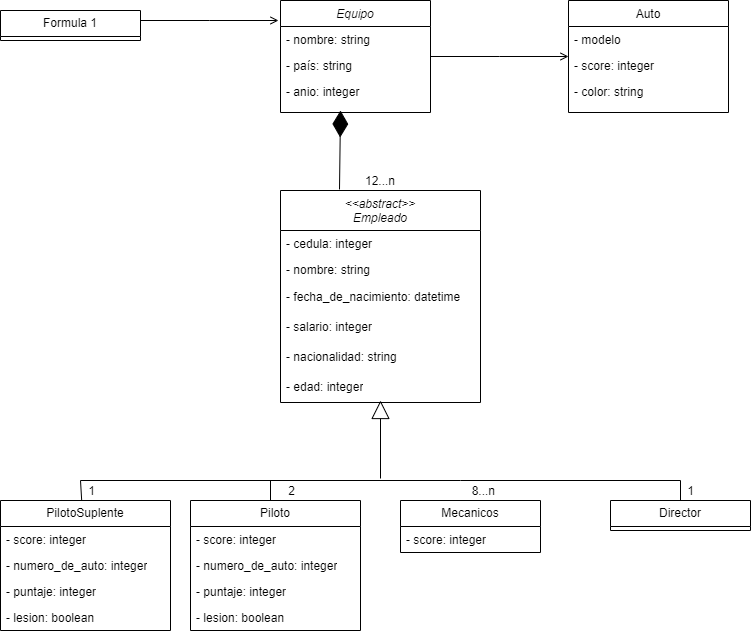

The diagram above was exported from draw.io. Its source (the exported page's mxGraphModel, read from the mxfile embedded in the PNG):
<mxGraphModel dx="1434" dy="790" grid="1" gridSize="10" guides="1" tooltips="1" connect="1" arrows="1" fold="1" page="1" pageScale="1" pageWidth="827" pageHeight="1169" math="0" shadow="0">
  <root>
    <mxCell id="WIyWlLk6GJQsqaUBKTNV-0" />
    <mxCell id="WIyWlLk6GJQsqaUBKTNV-1" parent="WIyWlLk6GJQsqaUBKTNV-0" />
    <mxCell id="zkfFHV4jXpPFQw0GAbJ--0" value="Equipo" style="swimlane;fontStyle=2;align=center;verticalAlign=top;childLayout=stackLayout;horizontal=1;startSize=26;horizontalStack=0;resizeParent=1;resizeLast=0;collapsible=1;marginBottom=0;rounded=0;shadow=0;strokeWidth=1;" parent="WIyWlLk6GJQsqaUBKTNV-1" vertex="1">
      <mxGeometry x="350" y="120" width="150" height="112" as="geometry">
        <mxRectangle x="230" y="140" width="160" height="26" as="alternateBounds" />
      </mxGeometry>
    </mxCell>
    <mxCell id="zkfFHV4jXpPFQw0GAbJ--1" value="- nombre: string" style="text;align=left;verticalAlign=top;spacingLeft=4;spacingRight=4;overflow=hidden;rotatable=0;points=[[0,0.5],[1,0.5]];portConstraint=eastwest;" parent="zkfFHV4jXpPFQw0GAbJ--0" vertex="1">
      <mxGeometry y="26" width="150" height="26" as="geometry" />
    </mxCell>
    <mxCell id="zkfFHV4jXpPFQw0GAbJ--2" value="- país: string" style="text;align=left;verticalAlign=top;spacingLeft=4;spacingRight=4;overflow=hidden;rotatable=0;points=[[0,0.5],[1,0.5]];portConstraint=eastwest;rounded=0;shadow=0;html=0;" parent="zkfFHV4jXpPFQw0GAbJ--0" vertex="1">
      <mxGeometry y="52" width="150" height="26" as="geometry" />
    </mxCell>
    <mxCell id="zkfFHV4jXpPFQw0GAbJ--3" value="- anio: integer" style="text;align=left;verticalAlign=top;spacingLeft=4;spacingRight=4;overflow=hidden;rotatable=0;points=[[0,0.5],[1,0.5]];portConstraint=eastwest;rounded=0;shadow=0;html=0;" parent="zkfFHV4jXpPFQw0GAbJ--0" vertex="1">
      <mxGeometry y="78" width="150" height="26" as="geometry" />
    </mxCell>
    <mxCell id="zkfFHV4jXpPFQw0GAbJ--17" value="Auto" style="swimlane;fontStyle=0;align=center;verticalAlign=top;childLayout=stackLayout;horizontal=1;startSize=26;horizontalStack=0;resizeParent=1;resizeLast=0;collapsible=1;marginBottom=0;rounded=0;shadow=0;strokeWidth=1;" parent="WIyWlLk6GJQsqaUBKTNV-1" vertex="1">
      <mxGeometry x="638" y="120" width="160" height="112" as="geometry">
        <mxRectangle x="550" y="140" width="160" height="26" as="alternateBounds" />
      </mxGeometry>
    </mxCell>
    <mxCell id="zkfFHV4jXpPFQw0GAbJ--18" value="- modelo" style="text;align=left;verticalAlign=top;spacingLeft=4;spacingRight=4;overflow=hidden;rotatable=0;points=[[0,0.5],[1,0.5]];portConstraint=eastwest;" parent="zkfFHV4jXpPFQw0GAbJ--17" vertex="1">
      <mxGeometry y="26" width="160" height="26" as="geometry" />
    </mxCell>
    <mxCell id="zkfFHV4jXpPFQw0GAbJ--19" value="- score: integer" style="text;align=left;verticalAlign=top;spacingLeft=4;spacingRight=4;overflow=hidden;rotatable=0;points=[[0,0.5],[1,0.5]];portConstraint=eastwest;rounded=0;shadow=0;html=0;" parent="zkfFHV4jXpPFQw0GAbJ--17" vertex="1">
      <mxGeometry y="52" width="160" height="26" as="geometry" />
    </mxCell>
    <mxCell id="zkfFHV4jXpPFQw0GAbJ--20" value="- color: string" style="text;align=left;verticalAlign=top;spacingLeft=4;spacingRight=4;overflow=hidden;rotatable=0;points=[[0,0.5],[1,0.5]];portConstraint=eastwest;rounded=0;shadow=0;html=0;" parent="zkfFHV4jXpPFQw0GAbJ--17" vertex="1">
      <mxGeometry y="78" width="160" height="26" as="geometry" />
    </mxCell>
    <mxCell id="zkfFHV4jXpPFQw0GAbJ--26" value="" style="endArrow=open;shadow=0;strokeWidth=1;rounded=0;endFill=1;edgeStyle=elbowEdgeStyle;elbow=vertical;" parent="WIyWlLk6GJQsqaUBKTNV-1" source="zkfFHV4jXpPFQw0GAbJ--0" target="zkfFHV4jXpPFQw0GAbJ--17" edge="1">
      <mxGeometry x="0.5" y="41" relative="1" as="geometry">
        <mxPoint x="510" y="192" as="sourcePoint" />
        <mxPoint x="670" y="192" as="targetPoint" />
        <mxPoint x="-40" y="32" as="offset" />
      </mxGeometry>
    </mxCell>
    <mxCell id="zkfFHV4jXpPFQw0GAbJ--27" value="" style="resizable=0;align=left;verticalAlign=bottom;labelBackgroundColor=none;fontSize=12;" parent="zkfFHV4jXpPFQw0GAbJ--26" connectable="0" vertex="1">
      <mxGeometry x="-1" relative="1" as="geometry">
        <mxPoint y="4" as="offset" />
      </mxGeometry>
    </mxCell>
    <mxCell id="zkfFHV4jXpPFQw0GAbJ--28" value="" style="resizable=0;align=right;verticalAlign=bottom;labelBackgroundColor=none;fontSize=12;" parent="zkfFHV4jXpPFQw0GAbJ--26" connectable="0" vertex="1">
      <mxGeometry x="1" relative="1" as="geometry">
        <mxPoint x="-7" y="-6" as="offset" />
      </mxGeometry>
    </mxCell>
    <mxCell id="8zStH3lH6gRo_X61pokE-7" value="&lt;&lt;abstract&gt;&gt;&#10;Empleado&#10;" style="swimlane;fontStyle=2;align=center;verticalAlign=top;childLayout=stackLayout;horizontal=1;startSize=40;horizontalStack=0;resizeParent=1;resizeLast=0;collapsible=1;marginBottom=0;rounded=0;shadow=0;strokeWidth=1;" parent="WIyWlLk6GJQsqaUBKTNV-1" vertex="1">
      <mxGeometry x="350" y="310" width="200" height="212" as="geometry">
        <mxRectangle x="230" y="140" width="160" height="26" as="alternateBounds" />
      </mxGeometry>
    </mxCell>
    <mxCell id="8zStH3lH6gRo_X61pokE-8" value="- cedula: integer" style="text;align=left;verticalAlign=top;spacingLeft=4;spacingRight=4;overflow=hidden;rotatable=0;points=[[0,0.5],[1,0.5]];portConstraint=eastwest;" parent="8zStH3lH6gRo_X61pokE-7" vertex="1">
      <mxGeometry y="40" width="200" height="26" as="geometry" />
    </mxCell>
    <mxCell id="8zStH3lH6gRo_X61pokE-9" value="- nombre: string" style="text;align=left;verticalAlign=top;spacingLeft=4;spacingRight=4;overflow=hidden;rotatable=0;points=[[0,0.5],[1,0.5]];portConstraint=eastwest;rounded=0;shadow=0;html=0;" parent="8zStH3lH6gRo_X61pokE-7" vertex="1">
      <mxGeometry y="66" width="200" height="26" as="geometry" />
    </mxCell>
    <mxCell id="8zStH3lH6gRo_X61pokE-17" value="- fecha_de_nacimiento: datetime" style="text;strokeColor=none;fillColor=none;align=left;verticalAlign=middle;spacingLeft=4;spacingRight=4;overflow=hidden;points=[[0,0.5],[1,0.5]];portConstraint=eastwest;rotatable=0;whiteSpace=wrap;html=1;" parent="8zStH3lH6gRo_X61pokE-7" vertex="1">
      <mxGeometry y="92" width="200" height="30" as="geometry" />
    </mxCell>
    <mxCell id="8zStH3lH6gRo_X61pokE-13" value="- salario: integer" style="text;strokeColor=none;fillColor=none;align=left;verticalAlign=middle;spacingLeft=4;spacingRight=4;overflow=hidden;points=[[0,0.5],[1,0.5]];portConstraint=eastwest;rotatable=0;whiteSpace=wrap;html=1;" parent="8zStH3lH6gRo_X61pokE-7" vertex="1">
      <mxGeometry y="122" width="200" height="30" as="geometry" />
    </mxCell>
    <mxCell id="8zStH3lH6gRo_X61pokE-16" value="- nacionalidad:&amp;nbsp;string" style="text;strokeColor=none;fillColor=none;align=left;verticalAlign=middle;spacingLeft=4;spacingRight=4;overflow=hidden;points=[[0,0.5],[1,0.5]];portConstraint=eastwest;rotatable=0;whiteSpace=wrap;html=1;" parent="8zStH3lH6gRo_X61pokE-7" vertex="1">
      <mxGeometry y="152" width="200" height="30" as="geometry" />
    </mxCell>
    <mxCell id="8zStH3lH6gRo_X61pokE-14" value="- edad: integer" style="text;strokeColor=none;fillColor=none;align=left;verticalAlign=middle;spacingLeft=4;spacingRight=4;overflow=hidden;points=[[0,0.5],[1,0.5]];portConstraint=eastwest;rotatable=0;whiteSpace=wrap;html=1;" parent="8zStH3lH6gRo_X61pokE-7" vertex="1">
      <mxGeometry y="182" width="200" height="30" as="geometry" />
    </mxCell>
    <mxCell id="8zStH3lH6gRo_X61pokE-25" value="" style="edgeStyle=elbowEdgeStyle;elbow=vertical;sourcePerimeterSpacing=0;targetPerimeterSpacing=0;startArrow=none;endArrow=none;rounded=0;curved=0;entryX=0.5;entryY=0;entryDx=0;entryDy=0;" parent="WIyWlLk6GJQsqaUBKTNV-1" target="8zStH3lH6gRo_X61pokE-39" edge="1">
      <mxGeometry relative="1" as="geometry">
        <mxPoint x="530" y="600" as="sourcePoint" />
        <mxPoint x="670" y="620" as="targetPoint" />
        <Array as="points">
          <mxPoint x="650" y="600" />
        </Array>
      </mxGeometry>
    </mxCell>
    <mxCell id="8zStH3lH6gRo_X61pokE-30" value="" style="endArrow=block;endSize=16;endFill=0;html=1;rounded=0;entryX=0.38;entryY=1;entryDx=0;entryDy=0;entryPerimeter=0;" parent="WIyWlLk6GJQsqaUBKTNV-1" edge="1">
      <mxGeometry width="160" relative="1" as="geometry">
        <mxPoint x="450" y="598" as="sourcePoint" />
        <mxPoint x="450" y="520" as="targetPoint" />
      </mxGeometry>
    </mxCell>
    <mxCell id="8zStH3lH6gRo_X61pokE-31" value="Piloto" style="swimlane;fontStyle=0;childLayout=stackLayout;horizontal=1;startSize=26;fillColor=none;horizontalStack=0;resizeParent=1;resizeParentMax=0;resizeLast=0;collapsible=1;marginBottom=0;whiteSpace=wrap;html=1;" parent="WIyWlLk6GJQsqaUBKTNV-1" vertex="1">
      <mxGeometry x="260" y="620" width="170" height="130" as="geometry" />
    </mxCell>
    <mxCell id="8zStH3lH6gRo_X61pokE-32" value="- score: integer" style="text;strokeColor=none;fillColor=none;align=left;verticalAlign=top;spacingLeft=4;spacingRight=4;overflow=hidden;rotatable=0;points=[[0,0.5],[1,0.5]];portConstraint=eastwest;whiteSpace=wrap;html=1;" parent="8zStH3lH6gRo_X61pokE-31" vertex="1">
      <mxGeometry y="26" width="170" height="26" as="geometry" />
    </mxCell>
    <mxCell id="8zStH3lH6gRo_X61pokE-33" value="- numero_de_auto: integer" style="text;strokeColor=none;fillColor=none;align=left;verticalAlign=top;spacingLeft=4;spacingRight=4;overflow=hidden;rotatable=0;points=[[0,0.5],[1,0.5]];portConstraint=eastwest;whiteSpace=wrap;html=1;" parent="8zStH3lH6gRo_X61pokE-31" vertex="1">
      <mxGeometry y="52" width="170" height="26" as="geometry" />
    </mxCell>
    <mxCell id="8zStH3lH6gRo_X61pokE-48" value="- puntaje: integer" style="text;strokeColor=none;fillColor=none;align=left;verticalAlign=top;spacingLeft=4;spacingRight=4;overflow=hidden;rotatable=0;points=[[0,0.5],[1,0.5]];portConstraint=eastwest;whiteSpace=wrap;html=1;" parent="8zStH3lH6gRo_X61pokE-31" vertex="1">
      <mxGeometry y="78" width="170" height="26" as="geometry" />
    </mxCell>
    <mxCell id="8zStH3lH6gRo_X61pokE-34" value="- lesion: boolean" style="text;strokeColor=none;fillColor=none;align=left;verticalAlign=top;spacingLeft=4;spacingRight=4;overflow=hidden;rotatable=0;points=[[0,0.5],[1,0.5]];portConstraint=eastwest;whiteSpace=wrap;html=1;" parent="8zStH3lH6gRo_X61pokE-31" vertex="1">
      <mxGeometry y="104" width="170" height="26" as="geometry" />
    </mxCell>
    <mxCell id="8zStH3lH6gRo_X61pokE-35" value="Mecanicos" style="swimlane;fontStyle=0;childLayout=stackLayout;horizontal=1;startSize=26;fillColor=none;horizontalStack=0;resizeParent=1;resizeParentMax=0;resizeLast=0;collapsible=1;marginBottom=0;whiteSpace=wrap;html=1;" parent="WIyWlLk6GJQsqaUBKTNV-1" vertex="1">
      <mxGeometry x="470" y="620" width="140" height="52" as="geometry" />
    </mxCell>
    <mxCell id="8zStH3lH6gRo_X61pokE-36" value="- score: integer" style="text;strokeColor=none;fillColor=none;align=left;verticalAlign=top;spacingLeft=4;spacingRight=4;overflow=hidden;rotatable=0;points=[[0,0.5],[1,0.5]];portConstraint=eastwest;whiteSpace=wrap;html=1;" parent="8zStH3lH6gRo_X61pokE-35" vertex="1">
      <mxGeometry y="26" width="140" height="26" as="geometry" />
    </mxCell>
    <mxCell id="8zStH3lH6gRo_X61pokE-39" value="Director" style="swimlane;fontStyle=0;childLayout=stackLayout;horizontal=1;startSize=26;fillColor=none;horizontalStack=0;resizeParent=1;resizeParentMax=0;resizeLast=0;collapsible=1;marginBottom=0;whiteSpace=wrap;html=1;" parent="WIyWlLk6GJQsqaUBKTNV-1" vertex="1">
      <mxGeometry x="680" y="620" width="140" height="30" as="geometry" />
    </mxCell>
    <mxCell id="8zStH3lH6gRo_X61pokE-53" value="12...n" style="resizable=0;align=right;verticalAlign=bottom;labelBackgroundColor=none;fontSize=12;" parent="WIyWlLk6GJQsqaUBKTNV-1" connectable="0" vertex="1">
      <mxGeometry x="470" y="310" as="geometry">
        <mxPoint x="-4" y="-1" as="offset" />
      </mxGeometry>
    </mxCell>
    <mxCell id="8zStH3lH6gRo_X61pokE-54" value="2" style="resizable=0;align=right;verticalAlign=bottom;labelBackgroundColor=none;fontSize=12;" parent="WIyWlLk6GJQsqaUBKTNV-1" connectable="0" vertex="1">
      <mxGeometry x="370" y="620" as="geometry">
        <mxPoint x="-4" y="-1" as="offset" />
      </mxGeometry>
    </mxCell>
    <mxCell id="8zStH3lH6gRo_X61pokE-55" value="8...n" style="resizable=0;align=right;verticalAlign=bottom;labelBackgroundColor=none;fontSize=12;" parent="WIyWlLk6GJQsqaUBKTNV-1" connectable="0" vertex="1">
      <mxGeometry x="570" y="620" as="geometry">
        <mxPoint x="-4" y="-1" as="offset" />
      </mxGeometry>
    </mxCell>
    <mxCell id="8zStH3lH6gRo_X61pokE-56" value="1" style="resizable=0;align=right;verticalAlign=bottom;labelBackgroundColor=none;fontSize=12;" parent="WIyWlLk6GJQsqaUBKTNV-1" connectable="0" vertex="1">
      <mxGeometry x="620" y="620" width="150" as="geometry">
        <mxPoint x="-4" y="-1" as="offset" />
      </mxGeometry>
    </mxCell>
    <mxCell id="8zStH3lH6gRo_X61pokE-65" value="Formula 1" style="swimlane;fontStyle=0;childLayout=stackLayout;horizontal=1;startSize=26;fillColor=none;horizontalStack=0;resizeParent=1;resizeParentMax=0;resizeLast=0;collapsible=1;marginBottom=0;whiteSpace=wrap;html=1;" parent="WIyWlLk6GJQsqaUBKTNV-1" vertex="1">
      <mxGeometry x="70" y="130" width="140" height="30" as="geometry" />
    </mxCell>
    <mxCell id="8zStH3lH6gRo_X61pokE-72" value="" style="endArrow=open;shadow=0;strokeWidth=1;rounded=0;endFill=1;edgeStyle=elbowEdgeStyle;elbow=vertical;" parent="WIyWlLk6GJQsqaUBKTNV-1" edge="1">
      <mxGeometry x="0.5" y="41" relative="1" as="geometry">
        <mxPoint x="210" y="140" as="sourcePoint" />
        <mxPoint x="348" y="140" as="targetPoint" />
        <mxPoint x="-40" y="32" as="offset" />
      </mxGeometry>
    </mxCell>
    <mxCell id="8zStH3lH6gRo_X61pokE-73" value="" style="resizable=0;align=left;verticalAlign=bottom;labelBackgroundColor=none;fontSize=12;" parent="8zStH3lH6gRo_X61pokE-72" connectable="0" vertex="1">
      <mxGeometry x="-1" relative="1" as="geometry">
        <mxPoint y="4" as="offset" />
      </mxGeometry>
    </mxCell>
    <mxCell id="8zStH3lH6gRo_X61pokE-74" value="" style="resizable=0;align=right;verticalAlign=bottom;labelBackgroundColor=none;fontSize=12;" parent="8zStH3lH6gRo_X61pokE-72" connectable="0" vertex="1">
      <mxGeometry x="1" relative="1" as="geometry">
        <mxPoint x="-7" y="-6" as="offset" />
      </mxGeometry>
    </mxCell>
    <mxCell id="8zStH3lH6gRo_X61pokE-75" value="" style="endArrow=diamondThin;endFill=1;endSize=24;html=1;rounded=0;exitX=0.295;exitY=-0.005;exitDx=0;exitDy=0;exitPerimeter=0;" parent="WIyWlLk6GJQsqaUBKTNV-1" source="8zStH3lH6gRo_X61pokE-7" edge="1">
      <mxGeometry width="160" relative="1" as="geometry">
        <mxPoint x="160" y="288" as="sourcePoint" />
        <mxPoint x="410" y="230" as="targetPoint" />
      </mxGeometry>
    </mxCell>
    <mxCell id="e-1T-7ZVwfuWpbLJbYij-0" value="PilotoSuplente" style="swimlane;fontStyle=0;childLayout=stackLayout;horizontal=1;startSize=26;fillColor=none;horizontalStack=0;resizeParent=1;resizeParentMax=0;resizeLast=0;collapsible=1;marginBottom=0;whiteSpace=wrap;html=1;" vertex="1" parent="WIyWlLk6GJQsqaUBKTNV-1">
      <mxGeometry x="70" y="620" width="170" height="130" as="geometry" />
    </mxCell>
    <mxCell id="e-1T-7ZVwfuWpbLJbYij-1" value="- score: integer" style="text;strokeColor=none;fillColor=none;align=left;verticalAlign=top;spacingLeft=4;spacingRight=4;overflow=hidden;rotatable=0;points=[[0,0.5],[1,0.5]];portConstraint=eastwest;whiteSpace=wrap;html=1;" vertex="1" parent="e-1T-7ZVwfuWpbLJbYij-0">
      <mxGeometry y="26" width="170" height="26" as="geometry" />
    </mxCell>
    <mxCell id="e-1T-7ZVwfuWpbLJbYij-2" value="- numero_de_auto: integer" style="text;strokeColor=none;fillColor=none;align=left;verticalAlign=top;spacingLeft=4;spacingRight=4;overflow=hidden;rotatable=0;points=[[0,0.5],[1,0.5]];portConstraint=eastwest;whiteSpace=wrap;html=1;" vertex="1" parent="e-1T-7ZVwfuWpbLJbYij-0">
      <mxGeometry y="52" width="170" height="26" as="geometry" />
    </mxCell>
    <mxCell id="e-1T-7ZVwfuWpbLJbYij-3" value="- puntaje: integer" style="text;strokeColor=none;fillColor=none;align=left;verticalAlign=top;spacingLeft=4;spacingRight=4;overflow=hidden;rotatable=0;points=[[0,0.5],[1,0.5]];portConstraint=eastwest;whiteSpace=wrap;html=1;" vertex="1" parent="e-1T-7ZVwfuWpbLJbYij-0">
      <mxGeometry y="78" width="170" height="26" as="geometry" />
    </mxCell>
    <mxCell id="e-1T-7ZVwfuWpbLJbYij-4" value="- lesion: boolean" style="text;strokeColor=none;fillColor=none;align=left;verticalAlign=top;spacingLeft=4;spacingRight=4;overflow=hidden;rotatable=0;points=[[0,0.5],[1,0.5]];portConstraint=eastwest;whiteSpace=wrap;html=1;" vertex="1" parent="e-1T-7ZVwfuWpbLJbYij-0">
      <mxGeometry y="104" width="170" height="26" as="geometry" />
    </mxCell>
    <mxCell id="e-1T-7ZVwfuWpbLJbYij-5" value="1" style="resizable=0;align=right;verticalAlign=bottom;labelBackgroundColor=none;fontSize=12;" connectable="0" vertex="1" parent="WIyWlLk6GJQsqaUBKTNV-1">
      <mxGeometry x="170" y="620" as="geometry">
        <mxPoint x="-4" y="-1" as="offset" />
      </mxGeometry>
    </mxCell>
    <mxCell id="e-1T-7ZVwfuWpbLJbYij-6" value="" style="endArrow=none;html=1;rounded=0;" edge="1" parent="WIyWlLk6GJQsqaUBKTNV-1">
      <mxGeometry width="50" height="50" relative="1" as="geometry">
        <mxPoint x="150" y="600" as="sourcePoint" />
        <mxPoint x="530" y="600" as="targetPoint" />
      </mxGeometry>
    </mxCell>
    <mxCell id="e-1T-7ZVwfuWpbLJbYij-7" value="" style="endArrow=none;html=1;rounded=0;" edge="1" parent="WIyWlLk6GJQsqaUBKTNV-1" source="e-1T-7ZVwfuWpbLJbYij-0">
      <mxGeometry width="50" height="50" relative="1" as="geometry">
        <mxPoint x="100" y="560" as="sourcePoint" />
        <mxPoint x="150" y="600" as="targetPoint" />
      </mxGeometry>
    </mxCell>
    <mxCell id="e-1T-7ZVwfuWpbLJbYij-8" value="" style="endArrow=none;html=1;rounded=0;" edge="1" parent="WIyWlLk6GJQsqaUBKTNV-1">
      <mxGeometry width="50" height="50" relative="1" as="geometry">
        <mxPoint x="340" y="600" as="sourcePoint" />
        <mxPoint x="340" y="600" as="targetPoint" />
        <Array as="points">
          <mxPoint x="340" y="620" />
        </Array>
      </mxGeometry>
    </mxCell>
  </root>
</mxGraphModel>